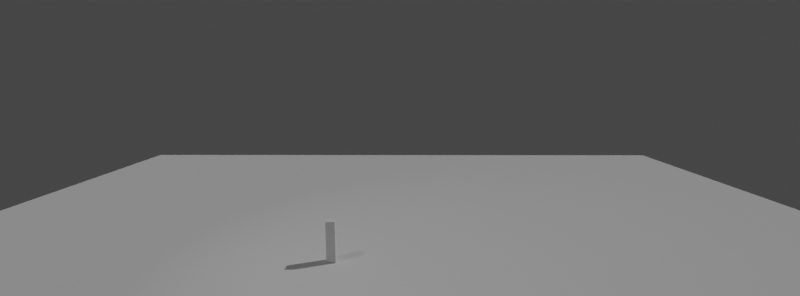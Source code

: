 # Source: 11.blend  (saved by Blender 3.6.11; exported with 4.5.12 LTS)
import bpy
from mathutils import Matrix  # noqa: F401  (used for matrix-valued properties, if any)

bpy.ops.wm.read_factory_settings(use_empty=True)
scene = bpy.context.scene
scene.name = 'Scene'

# ---- collections
col_collection = bpy.data.collections.new('Collection'); scene.collection.children.link(col_collection)

# ---- world
world_world = bpy.data.worlds.new('World'); scene.world = world_world
world_world.use_nodes = True; world_world.node_tree.nodes.clear()
_N = world_world.node_tree.nodes; _L = world_world.node_tree.links
n0 = _N.new('ShaderNodeOutputWorld'); n0.name = 'World Output'; n0.location = (300, 300)
n1 = _N.new('ShaderNodeBackground'); n1.name = 'Background'; n1.location = (10, 300)
n1.inputs[0].default_value = (0.05088, 0.05088, 0.05088, 1.0)
_L.new(n1.outputs[0], n0.inputs[0])
n0.is_active_output = True
world_world.color = (0.05088, 0.05088, 0.05088)
world_world.use_sun_shadow = False
world_world.sun_shadow_jitter_overblur = 0.0

# ---- cameras
cam_camera = bpy.data.cameras.new('Camera')
cam_camera.sensor_fit = 'VERTICAL'
cam_camera.lens = 18.0
cam_camera.sensor_height = 12.0

# ---- lights
light_spot_002 = bpy.data.lights.new('Spot.002', 'SUN')
light_spot_002.transmission_factor = 0.0
light_spot_002.energy = 1.0
light_spot_002.shadow_soft_size = 0.68
light_spot_001 = bpy.data.lights.new('Spot.001', 'SPOT')
light_spot_001.transmission_factor = 0.0
light_spot_001.energy = 1500.0
light_spot_001.shadow_soft_size = 0.68
light_spot_001.shadow_maximum_resolution = 0.006
light_spot_001.use_absolute_resolution = True
light_spot_001.spot_blend = 1.0
light_spot_001.spot_size = 0.9477

# ---- meshes
me_cube_002 = bpy.data.meshes.new('Cube.002')
me_cube_002.from_pydata([(-0.1872, -0.1872, -0.85), (-0.1872, -0.1872, 0.85), (-0.1872, 0.1872, -0.85), (-0.1872, 0.1872, 0.85), (0.1872, -0.1872, -0.85), (0.1872, -0.1872, 0.85), (0.1872, 0.1872, -0.85), (0.1872, 0.1872, 0.85)], [], [(0, 1, 3, 2), (2, 3, 7, 6), (6, 7, 5, 4), (4, 5, 1, 0), (2, 6, 4, 0), (7, 3, 1, 5)])
_uv = me_cube_002.uv_layers.new(name='UVMap')
_uv.uv.foreach_set('vector', [0.375, 0.0, 0.625, 0.0, 0.625, 0.25, 0.375, 0.25, 0.375, 0.25, 0.625, 0.25, 0.625, 0.5, 0.375, 0.5, 0.375, 0.5, 0.625, 0.5, 0.625, 0.75, 0.375, 0.75, 0.375, 0.75, 0.625, 0.75, 0.625, 1.0, 0.375, 1.0, 0.125, 0.5, 0.375, 0.5, 0.375, 0.75, 0.125, 0.75, 0.625, 0.5, 0.875, 0.5, 0.875, 0.75, 0.625, 0.75])
me_cube_002.update()
me_cube_011 = bpy.data.meshes.new('Cube.011')
me_cube_011.from_pydata([(-0.5, -0.5, -0.5), (-0.5, -0.5, 0.5), (-0.5, 0.5, -0.5), (-0.5, 0.5, 0.5), (0.5, -0.5, -0.5), (0.5, -0.5, 0.5), (0.5, 0.5, -0.5), (0.5, 0.5, 0.5)], [], [(0, 1, 3, 2), (2, 3, 7, 6), (6, 7, 5, 4), (4, 5, 1, 0), (2, 6, 4, 0), (7, 3, 1, 5)])
_uv = me_cube_011.uv_layers.new(name='UVMap')
_uv.uv.foreach_set('vector', [0.375, 0.0, 0.625, 0.0, 0.625, 0.25, 0.375, 0.25, 0.375, 0.25, 0.625, 0.25, 0.625, 0.5, 0.375, 0.5, 0.375, 0.5, 0.625, 0.5, 0.625, 0.75, 0.375, 0.75, 0.375, 0.75, 0.625, 0.75, 0.625, 1.0, 0.375, 1.0, 0.125, 0.5, 0.375, 0.5, 0.375, 0.75, 0.125, 0.75, 0.625, 0.5, 0.875, 0.5, 0.875, 0.75, 0.625, 0.75])
me_cube_011.update()

# ---- objects
ob_camera = bpy.data.objects.new('Camera', cam_camera)
ob_cameratarget = bpy.data.objects.new('CameraTarget', None)
ob_cameratargetdof = bpy.data.objects.new('CameraTargetDof', None)
ob_cube_001 = bpy.data.objects.new('Cube.001', me_cube_002)
ob_cube_006 = bpy.data.objects.new('Cube.006', me_cube_011)
ob_spot_001 = bpy.data.objects.new('Spot.001', light_spot_002)
ob_poles = bpy.data.objects.new('Poles', None)
ob_spot_002 = bpy.data.objects.new('Spot.002', light_spot_001)
ob_skubox = bpy.data.objects.new('Skubox', None)

# ---- transforms, parenting, visibility, modifiers, constraints
ob_camera.location = (0.07914, -17.85, 7.658)
ob_camera.rotation_euler = (1.571, -0.0, 0.0)
_c = ob_camera.constraints.new('TRACK_TO'); _c.name = 'Track To'
_c.target = ob_cameratarget
ob_cameratarget.location = (0.0, 0.0, 4.554)
ob_cameratargetdof.location = (0.0, 0.0, 1.522)
ob_cube_001.location = (-2.759, -0.928, 0.9339)
ob_cube_006.location = (0.0, 0.0, -0.6845)
ob_cube_006.scale = (44.07, 44.07, 1.494)
ob_spot_001.location = (12.23, 6.02, 11.05)
ob_spot_001.rotation_euler = (0.7045, 0.3236, 1.594)
ob_spot_001.scale = (1.248, 1.248, 1.248)
ob_poles.location = (0.0, 0.0, 0.0)
ob_spot_002.location = (-13.72, -9.561, 19.38)
ob_spot_002.rotation_euler = (0.7045, 0.3236, -1.329)
ob_spot_002.scale = (1.248, 1.248, 1.248)
ob_skubox.location = (0.0, 0.0, 0.0)

# ---- collection membership
col_collection.objects.link(ob_camera)
col_collection.objects.link(ob_cameratarget)
col_collection.objects.link(ob_cameratargetdof)
col_collection.objects.link(ob_cube_001)
col_collection.objects.link(ob_cube_006)
col_collection.objects.link(ob_spot_001)
col_collection.objects.link(ob_poles)
col_collection.objects.link(ob_spot_002)
col_collection.objects.link(ob_skubox)

# ---- scene / render settings (as saved in the file)
scene.camera = ob_camera
scene.frame_start = 1; scene.frame_end = 450; scene.frame_set(346)
scene.render.engine = 'BLENDER_EEVEE_NEXT'
scene.render.resolution_x = 2914
scene.render.fps = 30
scene.cycles.sampling_pattern = 'TABULATED_SOBOL'
scene.cycles.use_light_tree = False
scene.view_settings.view_transform = 'Filmic'
bpy.context.view_layer.update()
